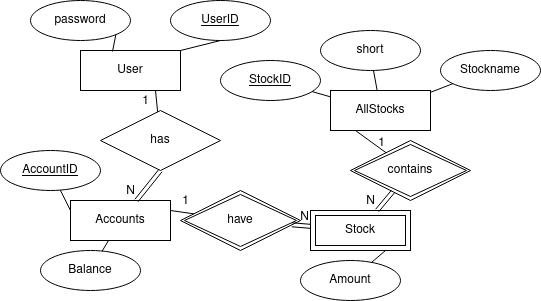

The diagram above was exported from draw.io. Its source (the exported page's mxGraphModel, read from the mxfile embedded in the PNG):
<mxGraphModel dx="1272" dy="531" grid="1" gridSize="10" guides="1" tooltips="1" connect="1" arrows="1" fold="1" page="1" pageScale="1" pageWidth="850" pageHeight="1100" math="0" shadow="0" extFonts="Permanent Marker^https://fonts.googleapis.com/css?family=Permanent+Marker">
  <root>
    <mxCell id="0" />
    <mxCell id="1" parent="0" />
    <mxCell id="7YQ3mPdZHCYmovfpyd7n-2" value="&lt;div&gt;User&lt;/div&gt;" style="whiteSpace=wrap;html=1;align=center;" parent="1" vertex="1">
      <mxGeometry x="230" y="90" width="100" height="40" as="geometry" />
    </mxCell>
    <mxCell id="7YQ3mPdZHCYmovfpyd7n-3" value="Accounts" style="whiteSpace=wrap;html=1;align=center;" parent="1" vertex="1">
      <mxGeometry x="220" y="240" width="100" height="40" as="geometry" />
    </mxCell>
    <mxCell id="7YQ3mPdZHCYmovfpyd7n-5" value="AllStocks" style="whiteSpace=wrap;html=1;align=center;" parent="1" vertex="1">
      <mxGeometry x="480" y="130" width="100" height="40" as="geometry" />
    </mxCell>
    <mxCell id="7YQ3mPdZHCYmovfpyd7n-6" value="has" style="shape=rhombus;perimeter=rhombusPerimeter;whiteSpace=wrap;html=1;align=center;" parent="1" vertex="1">
      <mxGeometry x="250" y="150" width="120" height="60" as="geometry" />
    </mxCell>
    <mxCell id="7YQ3mPdZHCYmovfpyd7n-33" value="password" style="ellipse;whiteSpace=wrap;html=1;align=center;" parent="1" vertex="1">
      <mxGeometry x="180" y="40" width="100" height="40" as="geometry" />
    </mxCell>
    <mxCell id="7YQ3mPdZHCYmovfpyd7n-34" value="UserID" style="ellipse;whiteSpace=wrap;html=1;align=center;fontStyle=4;" parent="1" vertex="1">
      <mxGeometry x="320" y="40" width="100" height="40" as="geometry" />
    </mxCell>
    <mxCell id="7YQ3mPdZHCYmovfpyd7n-35" value="" style="endArrow=none;html=1;rounded=0;exitX=1;exitY=0;exitDx=0;exitDy=0;entryX=0.5;entryY=1;entryDx=0;entryDy=0;" parent="1" source="7YQ3mPdZHCYmovfpyd7n-2" target="7YQ3mPdZHCYmovfpyd7n-34" edge="1">
      <mxGeometry relative="1" as="geometry">
        <mxPoint x="340" y="140" as="sourcePoint" />
        <mxPoint x="500" y="140" as="targetPoint" />
      </mxGeometry>
    </mxCell>
    <mxCell id="7YQ3mPdZHCYmovfpyd7n-36" value="" style="endArrow=none;html=1;rounded=0;exitX=1;exitY=1;exitDx=0;exitDy=0;entryX=0.32;entryY=0.025;entryDx=0;entryDy=0;entryPerimeter=0;" parent="1" source="7YQ3mPdZHCYmovfpyd7n-33" target="7YQ3mPdZHCYmovfpyd7n-2" edge="1">
      <mxGeometry relative="1" as="geometry">
        <mxPoint x="340" y="140" as="sourcePoint" />
        <mxPoint x="500" y="140" as="targetPoint" />
      </mxGeometry>
    </mxCell>
    <mxCell id="7YQ3mPdZHCYmovfpyd7n-37" value="AccountID" style="ellipse;whiteSpace=wrap;html=1;align=center;fontStyle=4;" parent="1" vertex="1">
      <mxGeometry x="150" y="190" width="100" height="40" as="geometry" />
    </mxCell>
    <mxCell id="7YQ3mPdZHCYmovfpyd7n-38" value="" style="endArrow=none;html=1;rounded=0;entryX=0;entryY=0.25;entryDx=0;entryDy=0;" parent="1" source="7YQ3mPdZHCYmovfpyd7n-37" target="7YQ3mPdZHCYmovfpyd7n-3" edge="1">
      <mxGeometry relative="1" as="geometry">
        <mxPoint x="340" y="140" as="sourcePoint" />
        <mxPoint x="500" y="140" as="targetPoint" />
      </mxGeometry>
    </mxCell>
    <mxCell id="7YQ3mPdZHCYmovfpyd7n-40" value="Balance" style="ellipse;whiteSpace=wrap;html=1;align=center;" parent="1" vertex="1">
      <mxGeometry x="190" y="290" width="100" height="40" as="geometry" />
    </mxCell>
    <mxCell id="7YQ3mPdZHCYmovfpyd7n-41" value="" style="endArrow=none;html=1;rounded=0;" parent="1" source="7YQ3mPdZHCYmovfpyd7n-40" target="7YQ3mPdZHCYmovfpyd7n-3" edge="1">
      <mxGeometry relative="1" as="geometry">
        <mxPoint x="340" y="140" as="sourcePoint" />
        <mxPoint x="500" y="140" as="targetPoint" />
      </mxGeometry>
    </mxCell>
    <mxCell id="7YQ3mPdZHCYmovfpyd7n-42" value="Amount" style="ellipse;whiteSpace=wrap;html=1;align=center;" parent="1" vertex="1">
      <mxGeometry x="450" y="300" width="100" height="40" as="geometry" />
    </mxCell>
    <mxCell id="7YQ3mPdZHCYmovfpyd7n-43" value="" style="endArrow=none;html=1;rounded=0;entryX=0.75;entryY=1;entryDx=0;entryDy=0;" parent="1" source="7YQ3mPdZHCYmovfpyd7n-42" target="7YQ3mPdZHCYmovfpyd7n-44" edge="1">
      <mxGeometry relative="1" as="geometry">
        <mxPoint x="340" y="140" as="sourcePoint" />
        <mxPoint x="615" y="360" as="targetPoint" />
      </mxGeometry>
    </mxCell>
    <mxCell id="7YQ3mPdZHCYmovfpyd7n-44" value="Stock" style="shape=ext;margin=3;double=1;whiteSpace=wrap;html=1;align=center;" parent="1" vertex="1">
      <mxGeometry x="460" y="250" width="100" height="40" as="geometry" />
    </mxCell>
    <mxCell id="7YQ3mPdZHCYmovfpyd7n-45" value="have" style="shape=rhombus;double=1;perimeter=rhombusPerimeter;whiteSpace=wrap;html=1;align=center;" parent="1" vertex="1">
      <mxGeometry x="330" y="230" width="120" height="60" as="geometry" />
    </mxCell>
    <mxCell id="7YQ3mPdZHCYmovfpyd7n-46" value="contains" style="shape=rhombus;double=1;perimeter=rhombusPerimeter;whiteSpace=wrap;html=1;align=center;" parent="1" vertex="1">
      <mxGeometry x="500" y="180" width="120" height="60" as="geometry" />
    </mxCell>
    <mxCell id="7YQ3mPdZHCYmovfpyd7n-47" value="short" style="ellipse;whiteSpace=wrap;html=1;align=center;" parent="1" vertex="1">
      <mxGeometry x="470" y="70" width="100" height="40" as="geometry" />
    </mxCell>
    <mxCell id="7YQ3mPdZHCYmovfpyd7n-48" value="Stockname" style="ellipse;whiteSpace=wrap;html=1;align=center;" parent="1" vertex="1">
      <mxGeometry x="590" y="90" width="100" height="40" as="geometry" />
    </mxCell>
    <mxCell id="7YQ3mPdZHCYmovfpyd7n-49" value="StockID" style="ellipse;whiteSpace=wrap;html=1;align=center;fontStyle=4;" parent="1" vertex="1">
      <mxGeometry x="370" y="100" width="100" height="40" as="geometry" />
    </mxCell>
    <mxCell id="7YQ3mPdZHCYmovfpyd7n-50" value="" style="endArrow=none;html=1;rounded=0;" parent="1" source="7YQ3mPdZHCYmovfpyd7n-49" target="7YQ3mPdZHCYmovfpyd7n-5" edge="1">
      <mxGeometry relative="1" as="geometry">
        <mxPoint x="340" y="140" as="sourcePoint" />
        <mxPoint x="500" y="140" as="targetPoint" />
      </mxGeometry>
    </mxCell>
    <mxCell id="7YQ3mPdZHCYmovfpyd7n-51" value="" style="endArrow=none;html=1;rounded=0;" parent="1" source="7YQ3mPdZHCYmovfpyd7n-47" target="7YQ3mPdZHCYmovfpyd7n-5" edge="1">
      <mxGeometry relative="1" as="geometry">
        <mxPoint x="340" y="140" as="sourcePoint" />
        <mxPoint x="500" y="140" as="targetPoint" />
      </mxGeometry>
    </mxCell>
    <mxCell id="7YQ3mPdZHCYmovfpyd7n-52" value="" style="endArrow=none;html=1;rounded=0;" parent="1" source="7YQ3mPdZHCYmovfpyd7n-48" target="7YQ3mPdZHCYmovfpyd7n-5" edge="1">
      <mxGeometry relative="1" as="geometry">
        <mxPoint x="340" y="140" as="sourcePoint" />
        <mxPoint x="500" y="140" as="targetPoint" />
      </mxGeometry>
    </mxCell>
    <mxCell id="XYXMtfRH2nNdMkRJmbX8-4" value="" style="endArrow=none;html=1;rounded=0;exitX=1;exitY=0.25;exitDx=0;exitDy=0;" edge="1" parent="1" source="7YQ3mPdZHCYmovfpyd7n-3" target="7YQ3mPdZHCYmovfpyd7n-45">
      <mxGeometry relative="1" as="geometry">
        <mxPoint x="340" y="220" as="sourcePoint" />
        <mxPoint x="500" y="220" as="targetPoint" />
      </mxGeometry>
    </mxCell>
    <mxCell id="XYXMtfRH2nNdMkRJmbX8-5" value="1" style="resizable=0;html=1;whiteSpace=wrap;align=right;verticalAlign=bottom;" connectable="0" vertex="1" parent="XYXMtfRH2nNdMkRJmbX8-4">
      <mxGeometry x="1" relative="1" as="geometry">
        <mxPoint x="-4" y="-3" as="offset" />
      </mxGeometry>
    </mxCell>
    <mxCell id="XYXMtfRH2nNdMkRJmbX8-6" value="" style="shape=link;html=1;rounded=0;exitX=0.5;exitY=1;exitDx=0;exitDy=0;" edge="1" parent="1" source="7YQ3mPdZHCYmovfpyd7n-6" target="7YQ3mPdZHCYmovfpyd7n-3">
      <mxGeometry relative="1" as="geometry">
        <mxPoint x="420" y="280" as="sourcePoint" />
        <mxPoint x="580" y="280" as="targetPoint" />
      </mxGeometry>
    </mxCell>
    <mxCell id="XYXMtfRH2nNdMkRJmbX8-7" value="N" style="resizable=0;html=1;whiteSpace=wrap;align=right;verticalAlign=bottom;" connectable="0" vertex="1" parent="XYXMtfRH2nNdMkRJmbX8-6">
      <mxGeometry x="1" relative="1" as="geometry" />
    </mxCell>
    <mxCell id="XYXMtfRH2nNdMkRJmbX8-8" value="" style="endArrow=none;html=1;rounded=0;entryX=0.75;entryY=1;entryDx=0;entryDy=0;" edge="1" parent="1" source="7YQ3mPdZHCYmovfpyd7n-6" target="7YQ3mPdZHCYmovfpyd7n-2">
      <mxGeometry relative="1" as="geometry">
        <mxPoint x="440" y="190" as="sourcePoint" />
        <mxPoint x="580" y="280" as="targetPoint" />
      </mxGeometry>
    </mxCell>
    <mxCell id="XYXMtfRH2nNdMkRJmbX8-9" value="1" style="resizable=0;html=1;whiteSpace=wrap;align=right;verticalAlign=bottom;" connectable="0" vertex="1" parent="XYXMtfRH2nNdMkRJmbX8-8">
      <mxGeometry x="1" relative="1" as="geometry">
        <mxPoint x="-5" y="20" as="offset" />
      </mxGeometry>
    </mxCell>
    <mxCell id="XYXMtfRH2nNdMkRJmbX8-10" value="" style="shape=link;html=1;rounded=0;" edge="1" parent="1" source="7YQ3mPdZHCYmovfpyd7n-46" target="7YQ3mPdZHCYmovfpyd7n-44">
      <mxGeometry relative="1" as="geometry">
        <mxPoint x="420" y="280" as="sourcePoint" />
        <mxPoint x="580" y="280" as="targetPoint" />
      </mxGeometry>
    </mxCell>
    <mxCell id="XYXMtfRH2nNdMkRJmbX8-11" value="N" style="resizable=0;html=1;whiteSpace=wrap;align=right;verticalAlign=bottom;" connectable="0" vertex="1" parent="XYXMtfRH2nNdMkRJmbX8-10">
      <mxGeometry x="1" relative="1" as="geometry" />
    </mxCell>
    <mxCell id="XYXMtfRH2nNdMkRJmbX8-12" value="" style="shape=link;html=1;rounded=0;" edge="1" parent="1" source="7YQ3mPdZHCYmovfpyd7n-45" target="7YQ3mPdZHCYmovfpyd7n-44">
      <mxGeometry relative="1" as="geometry">
        <mxPoint x="420" y="280" as="sourcePoint" />
        <mxPoint x="580" y="280" as="targetPoint" />
      </mxGeometry>
    </mxCell>
    <mxCell id="XYXMtfRH2nNdMkRJmbX8-13" value="N" style="resizable=0;html=1;whiteSpace=wrap;align=right;verticalAlign=bottom;" connectable="0" vertex="1" parent="XYXMtfRH2nNdMkRJmbX8-12">
      <mxGeometry x="1" relative="1" as="geometry" />
    </mxCell>
    <mxCell id="XYXMtfRH2nNdMkRJmbX8-14" value="" style="endArrow=none;html=1;rounded=0;exitX=0.25;exitY=1;exitDx=0;exitDy=0;" edge="1" parent="1" source="7YQ3mPdZHCYmovfpyd7n-5" target="7YQ3mPdZHCYmovfpyd7n-46">
      <mxGeometry relative="1" as="geometry">
        <mxPoint x="420" y="280" as="sourcePoint" />
        <mxPoint x="580" y="280" as="targetPoint" />
      </mxGeometry>
    </mxCell>
    <mxCell id="XYXMtfRH2nNdMkRJmbX8-15" value="1" style="resizable=0;html=1;whiteSpace=wrap;align=right;verticalAlign=bottom;" connectable="0" vertex="1" parent="XYXMtfRH2nNdMkRJmbX8-14">
      <mxGeometry x="1" relative="1" as="geometry" />
    </mxCell>
  </root>
</mxGraphModel>